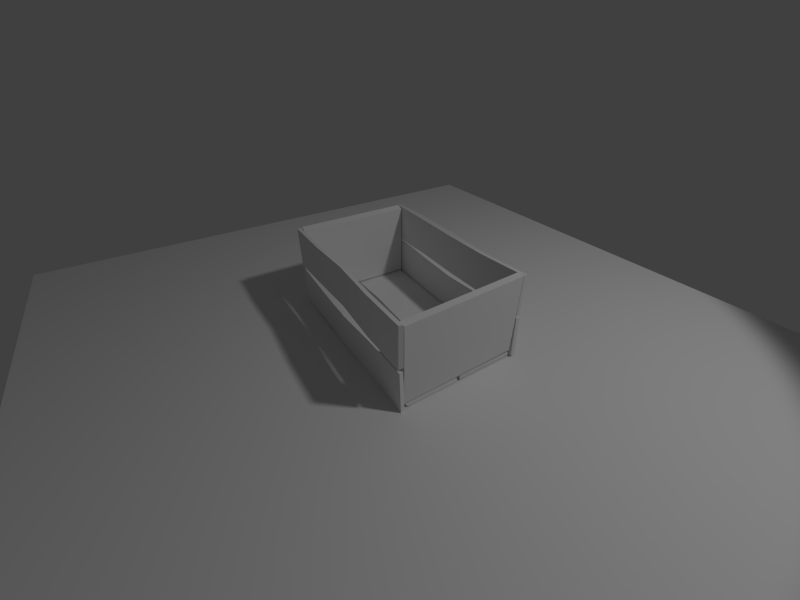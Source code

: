 # Source: box.blend  (saved by Blender 2.57.1; exported with 4.5.12 LTS)
import bpy
from mathutils import Matrix  # noqa: F401  (used for matrix-valued properties, if any)

bpy.ops.wm.read_factory_settings(use_empty=True)
scene = bpy.context.scene
scene.name = 'Scene'

# ---- collections
col_collection_1 = bpy.data.collections.new('Collection 1'); scene.collection.children.link(col_collection_1)

# ---- materials (node trees are filled in below, after node groups)
mat_material = bpy.data.materials.new('Material')
mat_material.alpha_threshold = 0.0
mat_material.use_transparent_shadow = False
mat_material.roughness = 0.5
mat_material.line_color = (0.0, 0.0, 0.0, 1.0)
mat_cx_madeira = bpy.data.materials.new('cx_Madeira')
mat_cx_madeira.alpha_threshold = 0.0
mat_cx_madeira.use_transparent_shadow = False
mat_cx_madeira.roughness = 0.5
mat_cx_madeira.specular_intensity = 0.0
mat_cx_madeira.line_color = (0.0, 0.0, 0.0, 1.0)

# ---- node groups
ng_auto_smooth = bpy.data.node_groups.new('Auto Smooth', 'GeometryNodeTree')
_s = ng_auto_smooth.interface.new_socket(name='Geometry', in_out='OUTPUT', socket_type='NodeSocketGeometry')
_s = ng_auto_smooth.interface.new_socket(name='Geometry', in_out='INPUT', socket_type='NodeSocketGeometry')
_s = ng_auto_smooth.interface.new_socket(name='Angle', in_out='INPUT', socket_type='NodeSocketFloat')
_s.subtype = 'ANGLE'
_s.min_value = 0.0
_s.max_value = 3.142
ng_auto_smooth.is_modifier = True
_N = ng_auto_smooth.nodes; _L = ng_auto_smooth.links
n0 = _N.new('NodeGroupOutput'); n0.name = 'Group Output'; n0.location = (480, -100)
n1 = _N.new('NodeGroupInput'); n1.name = 'Group Input'; n1.location = (-420, -300)
n2 = _N.new('NodeGroupInput'); n2.name = 'Group Input.001'; n2.location = (-60, -100)
n3 = _N.new('GeometryNodeSetShadeSmooth'); n3.name = 'Set Shade Smooth'; n3.location = (120, -100)
n3.domain = 'EDGE'
n4 = _N.new('GeometryNodeSetShadeSmooth'); n4.name = 'Set Shade Smooth.001'; n4.location = (300, -100)
n5 = _N.new('GeometryNodeInputMeshEdgeAngle'); n5.name = 'Edge Angle'; n5.location = (-420, -220)
n6 = _N.new('GeometryNodeInputEdgeSmooth'); n6.name = 'Is Edge Smooth'; n6.location = (-60, -160)
n7 = _N.new('GeometryNodeInputShadeSmooth'); n7.name = 'Is Face Smooth'; n7.location = (-240, -340)
n8 = _N.new('FunctionNodeBooleanMath'); n8.name = 'Boolean Math'; n8.location = (-60, -220)
n9 = _N.new('FunctionNodeCompare'); n9.name = 'Compare'; n9.location = (-240, -180)
n9.operation = 'LESS_EQUAL'
_L.new(n5.outputs[0], n9.inputs[0])
_L.new(n4.outputs[0], n0.inputs[0])
_L.new(n1.outputs[1], n9.inputs[1])
_L.new(n9.outputs[0], n8.inputs[0])
_L.new(n7.outputs[0], n8.inputs[1])
_L.new(n2.outputs[0], n3.inputs[0])
_L.new(n6.outputs[0], n3.inputs[1])
_L.new(n3.outputs[0], n4.inputs[0])
_L.new(n8.outputs[0], n3.inputs[2])
n0.is_active_output = True

# ---- material node trees

# ---- world
world_world = bpy.data.worlds.new('World'); scene.world = world_world
world_world.color = (0.05088, 0.05088, 0.05088)
world_world.use_sun_shadow = False
world_world.sun_shadow_jitter_overblur = 0.0
world_world.cycles.sampling_method = 'MANUAL'
world_world.cycles.sample_map_resolution = 256
world_world.light_settings.distance = 0.5

# ---- cameras
cam_camera = bpy.data.cameras.new('Camera')
cam_camera.clip_end = 100.0
cam_camera.lens = 17.74
cam_camera.ortho_scale = 7.314
cam_camera.dof.focus_distance = 0.0
cam_camera.dof.aperture_fstop = 128.0

# ---- lights
light_lamp = bpy.data.lights.new('Lamp', 'SPOT')
light_lamp.transmission_factor = 0.0
light_lamp.cutoff_distance = 30.0
light_lamp.energy = 300.0
light_lamp.shadow_buffer_clip_start = 1.001
light_lamp.shadow_soft_size = 0.2
light_lamp.shadow_maximum_resolution = 0.006
light_lamp.use_absolute_resolution = True
light_lamp.spot_size = 1.309
light_lamp.cycles.use_multiple_importance_sampling = False

# ---- meshes
me_plane = bpy.data.meshes.new('Plane')
me_plane.from_pydata([(1.0, 1.0, 0.0), (1.0, -1.0, 0.0), (-1.0, -1.0, 0.0), (-1.0, 1.0, 0.0)], [], [(0, 3, 2, 1)])
me_plane.materials.append(mat_material)
me_plane.use_remesh_preserve_volume = False
me_plane.use_remesh_preserve_attributes = False
me_plane.use_mirror_vertex_groups = False
me_plane.update()
me_caixa = bpy.data.meshes.new('caixa')
me_caixa.from_pydata([(1.105, 0.6836, 0.4926), (-1.05, 0.6836, 0.4926), (-1.074, 0.6836, 0.0229), (1.131, 0.6836, 0.0229), (1.105, 0.7303, 0.4926), (-1.062, 0.7303, 0.4926), (-1.086, 0.7303, 0.0229), (1.131, 0.7303, 0.0229), (0.5764, 0.6836, 0.4679), (0.02819, 0.6779, 0.4472), (-0.5273, 0.6895, 0.4715), (-0.5474, 0.6787, 0.04267), (0.02819, 0.6779, 0.05654), (0.5764, 0.6836, 0.0351), (0.5764, 0.7303, 0.4533), (0.02819, 0.7409, 0.4449), (-0.5168, 0.7352, 0.4826), (-0.5369, 0.7245, 0.02024), (0.02819, 0.7409, 0.03523), (0.5764, 0.7303, 0.0351), (-1.069, 0.7155, 0.9857), (1.103, 0.7155, 0.9857), (1.103, 0.7155, 0.519), (-1.069, 0.7155, 0.519), (-1.069, 0.6769, 0.9857), (1.103, 0.6769, 0.9857), (1.103, 0.6769, 0.519), (-1.069, 0.6769, 0.519), (-0.5589, 0.7157, 1.001), (0.01665, 0.7155, 0.9857), (0.5305, 0.7013, 0.9712), (0.5401, 0.7297, 0.5215), (0.01665, 0.7155, 0.535), (-0.5234, 0.7154, 0.5347), (-0.5589, 0.677, 0.9752), (0.01665, 0.6769, 0.9602), (0.5298, 0.6628, 0.9684), (0.5394, 0.6911, 0.5028), (0.01665, 0.6769, 0.519), (-0.5234, 0.6768, 0.5348), (-1.051, -0.6665, 0.9846), (1.121, -0.6665, 0.9846), (1.121, -0.6665, 0.5393), (-1.051, -0.6665, 0.5107), (-1.051, -0.7077, 0.9846), (1.108, -0.7077, 0.9846), (1.108, -0.7077, 0.5107), (-1.051, -0.7077, 0.5107), (-0.5078, -0.6665, 0.9774), (0.03959, -0.6426, 0.977), (0.5782, -0.6665, 0.9846), (0.5782, -0.6665, 0.5393), (0.0313, -0.6503, 0.5104), (-0.5078, -0.6665, 0.5107), (-0.5078, -0.7077, 0.9846), (0.03912, -0.6838, 0.9849), (0.5782, -0.7077, 0.9846), (0.5782, -0.7077, 0.5107), (0.03084, -0.6915, 0.5319), (-0.5078, -0.7077, 0.5315), (-0.9827, 0.6692, 0.06864), (-0.9827, -0.6486, 0.08836), (-1.061, -0.6486, 0.08836), (-1.061, 0.6692, 0.06864), (-0.9827, 0.6692, 0.9627), (-0.9827, -0.6486, 0.9627), (-1.061, -0.6486, 0.9881), (-1.061, 0.6692, 0.9881), (1.104, 0.6692, 0.08799), (1.104, -0.6452, 0.06864), (1.025, -0.6486, 0.06864), (1.025, 0.6692, 0.08799), (1.104, 0.6692, 0.9881), (1.104, -0.6452, 0.9484), (1.025, -0.6486, 0.9484), (1.025, 0.6692, 0.9881), (-1.061, -0.6494, 0.4687), (1.094, -0.6494, 0.4687), (1.118, -0.6494, -0.0009924), (-1.086, -0.6494, -0.0009921), (-1.061, -0.696, 0.4687), (1.106, -0.696, 0.4687), (1.131, -0.696, -0.0009924), (-1.086, -0.696, -0.0009922), (-0.5321, -0.6494, 0.444), (0.01609, -0.6436, 0.4233), (0.5715, -0.6552, 0.4476), (0.5917, -0.6444, 0.01877), (0.01609, -0.6436, 0.03265), (-0.5321, -0.6494, 0.01121), (-0.5321, -0.696, 0.4294), (0.01609, -0.7066, 0.421), (0.561, -0.701, 0.4587), (0.5812, -0.6902, -0.003649), (0.01609, -0.7066, 0.01134), (-0.5321, -0.696, 0.01121), (-1.068, -0.02177, 0.009633), (1.104, -0.02177, 0.009633), (1.104, -0.6028, 0.009633), (-1.068, -0.6401, 0.009633), (-1.068, -0.02177, 0.05791), (1.091, -0.02177, 0.05791), (1.091, -0.6402, 0.05791), (-1.068, -0.6402, 0.05791), (-0.525, -0.03112, 0.009633), (0.02239, -0.03166, -0.01838), (0.561, -0.02177, 0.009633), (0.561, -0.6028, 0.009633), (0.0141, -0.6405, -0.009321), (-0.525, -0.6401, 0.009633), (-0.525, -0.02177, 0.05791), (0.02192, -0.02137, 0.02989), (0.561, -0.02177, 0.05791), (0.561, -0.6402, 0.05791), (0.01363, -0.6124, 0.03895), (-0.525, -0.6129, 0.05791), (-1.068, 0.6578, 0.009633), (1.104, 0.6578, 0.009633), (1.104, 0.01066, 0.009633), (-1.068, 0.01066, 0.009633), (-1.068, 0.6578, 0.05791), (1.104, 0.6578, 0.05791), (1.104, 0.01066, 0.05791), (-1.068, 0.01066, 0.05791), (-0.5576, 0.6785, 0.009459), (0.01801, 0.6578, 0.009633), (0.5319, 0.6377, 0.02741), (0.5415, 0.01414, -0.00803), (0.01801, 0.0328, 0.009633), (-0.5221, 0.0325, 0.009807), (-0.5575, 0.6433, 0.05774), (0.01801, 0.6225, 0.05791), (0.5311, 0.6339, 0.07557), (0.5407, -0.0118, 0.04014), (0.01801, 0.01066, 0.05791), (-0.522, 0.03254, 0.05808)], [], [(1, 5, 6, 2), (4, 0, 3, 7), (0, 8, 13, 3), (8, 9, 12, 13), (9, 10, 11, 12), (10, 1, 2, 11), (7, 19, 14, 4), (19, 18, 15, 14), (18, 17, 16, 15), (17, 6, 5, 16), (8, 0, 4, 14), (14, 15, 9, 8), (15, 16, 10, 9), (16, 5, 1, 10), (6, 17, 11, 2), (17, 18, 12, 11), (18, 19, 13, 12), (19, 7, 3, 13), (21, 25, 26, 22), (24, 20, 23, 27), (20, 28, 33, 23), (28, 29, 32, 33), (29, 30, 31, 32), (30, 21, 22, 31), (27, 39, 34, 24), (39, 38, 35, 34), (38, 37, 36, 35), (37, 26, 25, 36), (28, 20, 24, 34), (34, 35, 29, 28), (35, 36, 30, 29), (36, 25, 21, 30), (26, 37, 31, 22), (37, 38, 32, 31), (38, 39, 33, 32), (39, 27, 23, 33), (41, 45, 46, 42), (44, 40, 43, 47), (40, 48, 53, 43), (48, 49, 52, 53), (49, 50, 51, 52), (50, 41, 42, 51), (47, 59, 54, 44), (59, 58, 55, 54), (58, 57, 56, 55), (57, 46, 45, 56), (48, 40, 44, 54), (54, 55, 49, 48), (55, 56, 50, 49), (56, 45, 41, 50), (46, 57, 51, 42), (57, 58, 52, 51), (58, 59, 53, 52), (59, 47, 43, 53), (60, 61, 62, 63), (64, 67, 66, 65), (60, 64, 65, 61), (61, 65, 66, 62), (62, 66, 67, 63), (64, 60, 63, 67), (68, 69, 70, 71), (72, 75, 74, 73), (68, 72, 73, 69), (69, 73, 74, 70), (70, 74, 75, 71), (72, 68, 71, 75), (77, 81, 82, 78), (80, 76, 79, 83), (76, 84, 89, 79), (84, 85, 88, 89), (85, 86, 87, 88), (86, 77, 78, 87), (83, 95, 90, 80), (95, 94, 91, 90), (94, 93, 92, 91), (93, 82, 81, 92), (84, 76, 80, 90), (90, 91, 85, 84), (91, 92, 86, 85), (92, 81, 77, 86), (82, 93, 87, 78), (93, 94, 88, 87), (94, 95, 89, 88), (95, 83, 79, 89), (97, 101, 102, 98), (100, 96, 99, 103), (96, 104, 109, 99), (104, 105, 108, 109), (105, 106, 107, 108), (106, 97, 98, 107), (103, 115, 110, 100), (115, 114, 111, 110), (114, 113, 112, 111), (113, 102, 101, 112), (104, 96, 100, 110), (110, 111, 105, 104), (111, 112, 106, 105), (112, 101, 97, 106), (102, 113, 107, 98), (113, 114, 108, 107), (114, 115, 109, 108), (115, 103, 99, 109), (117, 121, 122, 118), (120, 116, 119, 123), (116, 124, 129, 119), (124, 125, 128, 129), (125, 126, 127, 128), (126, 117, 118, 127), (123, 135, 130, 120), (135, 134, 131, 130), (134, 133, 132, 131), (133, 122, 121, 132), (124, 116, 120, 130), (130, 131, 125, 124), (131, 132, 126, 125), (132, 121, 117, 126), (122, 133, 127, 118), (133, 134, 128, 127), (134, 135, 129, 128), (135, 123, 119, 129)])
me_caixa.polygons.foreach_set('use_smooth', [1, 1, 1, 1, 1, 1, 1, 1, 1, 1, 1, 1, 1, 1, 1, 1, 1, 1, 1, 1, 1, 1, 1, 1, 1, 1, 1, 1, 1, 1, 1, 1, 1, 1, 1, 1, 1, 1, 1, 1, 1, 1, 1, 1, 1, 1, 1, 1, 1, 1, 1, 1, 1, 1, 0, 0, 0, 0, 0, 0, 0, 0, 0, 0, 0, 0, 1, 1, 1, 1, 1, 1, 1, 1, 1, 1, 1, 1, 1, 1, 1, 1, 1, 1, 1, 1, 1, 1, 1, 1, 1, 1, 1, 1, 1, 1, 1, 1, 1, 1, 1, 1, 1, 1, 1, 1, 1, 1, 1, 1, 1, 1, 1, 1, 1, 1, 1, 1, 1, 1])
_uv = me_caixa.uv_layers.new(name='UVTex')
_uv.uv.foreach_set('vector', [0.5912, 0.9616, 0.5805, 0.9616, 0.5781, 0.8803, 0.5887, 0.8803, 0.9783, 0.9626, 0.9675, 0.9621, 0.9697, 0.8803, 0.9804, 0.8808, 0.9675, 0.9621, 0.8749, 0.9548, 0.8733, 0.8851, 0.9697, 0.8803, 0.8749, 0.9548, 0.7789, 0.951, 0.7791, 0.8904, 0.8733, 0.8851, 0.7789, 0.951, 0.6817, 0.9547, 0.6797, 0.8857, 0.7791, 0.8904, 0.6817, 0.9547, 0.5912, 0.9616, 0.5887, 0.8803, 0.6797, 0.8857, 0.53, 0.5611, 0.5232, 0.6568, 0.455, 0.6573, 0.4484, 0.5654, 0.5232, 0.6568, 0.5191, 0.7537, 0.4559, 0.753, 0.455, 0.6573, 0.5191, 0.7537, 0.5234, 0.8512, 0.4489, 0.8473, 0.4559, 0.753, 0.5234, 0.8512, 0.5294, 0.9484, 0.4467, 0.9436, 0.4489, 0.8473, 0.8749, 0.9548, 0.9675, 0.9621, 0.967, 0.9741, 0.8743, 0.9725, 0.8743, 0.9725, 0.7789, 0.971, 0.7789, 0.951, 0.8749, 0.9548, 0.7789, 0.971, 0.6842, 0.9719, 0.6817, 0.9547, 0.7789, 0.951, 0.6842, 0.9719, 0.5881, 0.9739, 0.5912, 0.9616, 0.6817, 0.9547, 0.5294, 0.9484, 0.5234, 0.8512, 0.5426, 0.8526, 0.5417, 0.9449, 0.5234, 0.8512, 0.5191, 0.7537, 0.5394, 0.7535, 0.5426, 0.8526, 0.5191, 0.7537, 0.5232, 0.6568, 0.5406, 0.6575, 0.5394, 0.7535, 0.5232, 0.6568, 0.53, 0.5611, 0.5426, 0.5611, 0.5406, 0.6575, 0.9583, 0.6322, 0.9686, 0.6326, 0.9674, 0.7112, 0.9571, 0.7108, 0.5738, 0.6363, 0.5846, 0.6366, 0.5846, 0.7183, 0.5738, 0.718, 0.5846, 0.6366, 0.6728, 0.6414, 0.6804, 0.7147, 0.5846, 0.7183, 0.6728, 0.6414, 0.7676, 0.6391, 0.771, 0.7104, 0.6804, 0.7147, 0.7676, 0.6391, 0.8602, 0.6342, 0.8623, 0.7098, 0.771, 0.7104, 0.8602, 0.6342, 0.9583, 0.6322, 0.9571, 0.7108, 0.8623, 0.7098, 0.5928, 0.2642, 0.6868, 0.2703, 0.6809, 0.3432, 0.5927, 0.3449, 0.6868, 0.2703, 0.781, 0.2706, 0.7805, 0.3422, 0.6809, 0.3432, 0.781, 0.2706, 0.8726, 0.2676, 0.8702, 0.3436, 0.7805, 0.3422, 0.8726, 0.2676, 0.968, 0.2669, 0.968, 0.3466, 0.8702, 0.3436, 0.6728, 0.6414, 0.5846, 0.6366, 0.5841, 0.6249, 0.6731, 0.6241, 0.6731, 0.6241, 0.767, 0.6218, 0.7676, 0.6391, 0.6728, 0.6414, 0.767, 0.6218, 0.8599, 0.6181, 0.8602, 0.6342, 0.7676, 0.6391, 0.8599, 0.6181, 0.9578, 0.6198, 0.9583, 0.6322, 0.8602, 0.6342, 0.968, 0.2669, 0.8726, 0.2676, 0.8728, 0.2507, 0.9678, 0.2546, 0.8726, 0.2676, 0.781, 0.2706, 0.7808, 0.2543, 0.8728, 0.2507, 0.781, 0.2706, 0.6868, 0.2703, 0.6872, 0.2542, 0.7808, 0.2543, 0.6868, 0.2703, 0.5928, 0.2642, 0.5927, 0.2518, 0.6872, 0.2542, 0.9627, 0.5246, 0.9727, 0.5249, 0.9722, 0.6081, 0.9621, 0.6013, 0.5778, 0.5246, 0.5884, 0.5244, 0.5884, 0.6051, 0.5778, 0.6053, 0.5884, 0.5244, 0.6809, 0.5294, 0.681, 0.6054, 0.5884, 0.6051, 0.6809, 0.5294, 0.7749, 0.5324, 0.7733, 0.607, 0.681, 0.6054, 0.7749, 0.5324, 0.8676, 0.5281, 0.8682, 0.6012, 0.7733, 0.607, 0.8676, 0.5281, 0.9627, 0.5246, 0.9621, 0.6013, 0.8682, 0.6012, 0.02865, 0.8895, 0.1215, 0.8974, 0.1234, 0.9702, 0.02961, 0.9715, 0.1215, 0.8974, 0.2178, 0.894, 0.2187, 0.9691, 0.1234, 0.9702, 0.2178, 0.894, 0.314, 0.8962, 0.3124, 0.9714, 0.2187, 0.9691, 0.314, 0.8962, 0.4053, 0.8898, 0.4046, 0.9723, 0.3124, 0.9714, 0.6809, 0.5294, 0.5884, 0.5244, 0.5881, 0.5121, 0.6814, 0.5128, 0.6814, 0.5128, 0.7748, 0.5159, 0.7749, 0.5324, 0.6809, 0.5294, 0.7748, 0.5159, 0.8673, 0.5112, 0.8676, 0.5281, 0.7749, 0.5324, 0.8673, 0.5112, 0.9588, 0.5128, 0.9627, 0.5246, 0.8676, 0.5281, 0.4053, 0.8898, 0.314, 0.8962, 0.3137, 0.878, 0.4087, 0.8777, 0.314, 0.8962, 0.2178, 0.894, 0.2176, 0.8757, 0.3137, 0.878, 0.2178, 0.894, 0.1215, 0.8974, 0.1219, 0.88, 0.2176, 0.8757, 0.1215, 0.8974, 0.02865, 0.8895, 0.02865, 0.8773, 0.1219, 0.88, 0.7281, 0.1941, 0.5039, 0.1938, 0.506, 0.1647, 0.7302, 0.1649, 0.4782, 0.1633, 0.4797, 0.1921, 0.2592, 0.1921, 0.2578, 0.1633, 0.4783, 0.01371, 0.4782, 0.1633, 0.2578, 0.1633, 0.2578, 0.01698, 0.2578, 0.01698, 0.2578, 0.1633, 0.2384, 0.1695, 0.2386, 0.01765, 0.506, 0.1647, 0.5039, 0.0116, 0.7281, 0.008509, 0.7302, 0.1649, 0.4782, 0.1633, 0.4783, 0.01371, 0.4978, 0.01456, 0.4978, 0.1682, 0.2319, 0.1933, 0.007783, 0.1898, 0.006956, 0.1606, 0.2308, 0.164, 0.9733, 0.1671, 0.9709, 0.1957, 0.7511, 0.1923, 0.7536, 0.1637, 0.9711, 0.01671, 0.9733, 0.1671, 0.7536, 0.1637, 0.7514, 0.01671, 0.7514, 0.01671, 0.7536, 0.1637, 0.7344, 0.1647, 0.7322, 0.01766, 0.006956, 0.1606, 0.01146, 0.01115, 0.2355, 0.01115, 0.2308, 0.164, 0.9733, 0.1671, 0.9711, 0.01671, 0.9908, 0.01728, 0.993, 0.1677, 0.9583, 0.3915, 0.9689, 0.3915, 0.9714, 0.4728, 0.9608, 0.4728, 0.5712, 0.3905, 0.582, 0.391, 0.5798, 0.4728, 0.5691, 0.4723, 0.582, 0.391, 0.6746, 0.3983, 0.6762, 0.468, 0.5798, 0.4728, 0.6746, 0.3983, 0.7705, 0.402, 0.7703, 0.4627, 0.6762, 0.468, 0.7705, 0.402, 0.8678, 0.3984, 0.8698, 0.4674, 0.7703, 0.4627, 0.8678, 0.3984, 0.9583, 0.3915, 0.9608, 0.4728, 0.8698, 0.4674, 0.5836, 0.7648, 0.6792, 0.7716, 0.6798, 0.8398, 0.5879, 0.8464, 0.6792, 0.7716, 0.7762, 0.7757, 0.7755, 0.8389, 0.6798, 0.8398, 0.7762, 0.7757, 0.8737, 0.7714, 0.8698, 0.8459, 0.7755, 0.8389, 0.8737, 0.7714, 0.9708, 0.7654, 0.9661, 0.8481, 0.8698, 0.8459, 0.6746, 0.3983, 0.582, 0.391, 0.5824, 0.379, 0.6752, 0.3806, 0.6752, 0.3806, 0.7706, 0.3821, 0.7705, 0.402, 0.6746, 0.3983, 0.7706, 0.3821, 0.8653, 0.3812, 0.8678, 0.3984, 0.7705, 0.402, 0.8653, 0.3812, 0.9614, 0.3792, 0.9583, 0.3915, 0.8678, 0.3984, 0.9708, 0.7654, 0.8737, 0.7714, 0.8751, 0.7522, 0.9674, 0.7531, 0.8737, 0.7714, 0.7762, 0.7757, 0.7759, 0.7554, 0.8751, 0.7522, 0.7762, 0.7757, 0.6792, 0.7716, 0.68, 0.7542, 0.7759, 0.7554, 0.6792, 0.7716, 0.5836, 0.7648, 0.5835, 0.7522, 0.68, 0.7542, 0.411, 0.2762, 0.4242, 0.2766, 0.4234, 0.3871, 0.4102, 0.377, 0.02053, 0.2754, 0.03445, 0.2751, 0.03445, 0.3814, 0.02053, 0.3817, 0.03445, 0.2751, 0.1273, 0.2837, 0.1276, 0.3817, 0.03445, 0.3814, 0.1273, 0.2837, 0.2225, 0.2872, 0.2203, 0.3833, 0.1276, 0.3817, 0.2225, 0.2872, 0.3159, 0.2827, 0.316, 0.3767, 0.2203, 0.3833, 0.3159, 0.2827, 0.411, 0.2762, 0.4102, 0.377, 0.316, 0.3767, 0.02285, 0.7194, 0.1168, 0.7304, 0.1209, 0.8248, 0.02594, 0.8276, 0.1168, 0.7304, 0.215, 0.726, 0.2167, 0.8228, 0.1209, 0.8248, 0.215, 0.726, 0.3127, 0.7264, 0.3111, 0.8238, 0.2167, 0.8228, 0.3127, 0.7264, 0.4048, 0.7152, 0.4044, 0.8241, 0.3111, 0.8238, 0.1273, 0.2837, 0.03445, 0.2751, 0.03429, 0.2627, 0.1283, 0.2636, 0.1283, 0.2636, 0.2224, 0.2673, 0.2225, 0.2872, 0.1273, 0.2837, 0.2224, 0.2673, 0.3156, 0.2625, 0.3159, 0.2827, 0.2225, 0.2872, 0.3156, 0.2625, 0.4078, 0.2642, 0.411, 0.2762, 0.3159, 0.2827, 0.4048, 0.7152, 0.3127, 0.7264, 0.3117, 0.7041, 0.4074, 0.703, 0.3127, 0.7264, 0.215, 0.726, 0.2143, 0.7035, 0.3117, 0.7041, 0.215, 0.726, 0.1168, 0.7304, 0.1174, 0.7091, 0.2143, 0.7035, 0.1168, 0.7304, 0.02285, 0.7194, 0.02285, 0.707, 0.1174, 0.7091, 0.4089, 0.41, 0.4234, 0.4108, 0.42, 0.5216, 0.4055, 0.5207, 0.01599, 0.4095, 0.03085, 0.409, 0.03085, 0.5225, 0.01599, 0.5229, 0.03085, 0.409, 0.12, 0.4182, 0.1266, 0.5187, 0.03085, 0.5225, 0.12, 0.4182, 0.2159, 0.4189, 0.2188, 0.5162, 0.1266, 0.5187, 0.2159, 0.4189, 0.3097, 0.4152, 0.31, 0.5182, 0.2188, 0.5162, 0.3097, 0.4152, 0.4089, 0.41, 0.4055, 0.5207, 0.31, 0.5182, 0.02065, 0.5653, 0.1161, 0.5763, 0.1105, 0.6767, 0.02065, 0.6792, 0.1161, 0.5763, 0.2126, 0.5765, 0.2112, 0.6745, 0.1105, 0.6767, 0.2126, 0.5765, 0.3051, 0.5735, 0.302, 0.6773, 0.2112, 0.6745, 0.3051, 0.5735, 0.4018, 0.5693, 0.4015, 0.6817, 0.302, 0.6773, 0.12, 0.4182, 0.03085, 0.409, 0.03049, 0.3972, 0.1208, 0.3963, 0.1208, 0.3963, 0.2156, 0.3964, 0.2159, 0.4189, 0.12, 0.4182, 0.2156, 0.3964, 0.3096, 0.3947, 0.3097, 0.4152, 0.2159, 0.4189, 0.3096, 0.3947, 0.4085, 0.3975, 0.4089, 0.41, 0.3097, 0.4152, 0.4018, 0.5693, 0.3051, 0.5735, 0.3055, 0.552, 0.4017, 0.5567, 0.3051, 0.5735, 0.2126, 0.5765, 0.2123, 0.5554, 0.3055, 0.552, 0.2126, 0.5765, 0.1161, 0.5763, 0.1169, 0.5557, 0.2123, 0.5554, 0.1161, 0.5763, 0.02065, 0.5653, 0.02075, 0.5527, 0.1169, 0.5557])
me_caixa.materials.append(mat_cx_madeira)
me_caixa.use_remesh_preserve_volume = False
me_caixa.use_remesh_preserve_attributes = False
me_caixa.use_mirror_vertex_groups = False
me_caixa.update()

# ---- objects
ob_plane = bpy.data.objects.new('Plane', me_plane)
ob_lamp = bpy.data.objects.new('Lamp', light_lamp)
ob_camera = bpy.data.objects.new('Camera', cam_camera)
ob_caixa = bpy.data.objects.new('Caixa', me_caixa)

# ---- transforms, parenting, visibility, modifiers, constraints
ob_plane.location = (0.0, 0.0, 0.0)
ob_plane.scale = (3.753, 3.753, 3.753)
ob_plane.lineart.crease_threshold = 0.0
ob_lamp.location = (3.666, 2.353, 5.826)
ob_lamp.rotation_euler = (0.672, 0.2002, 1.803)
ob_lamp.lock_rotations_4d = False
ob_lamp.empty_display_type = 'ARROWS'
ob_lamp.color = (0.0, 0.0, 0.0, 0.0)
ob_lamp.lineart.crease_threshold = 0.0
ob_camera.location = (3.128, -1.986, 2.837)
ob_camera.rotation_euler = (0.9773, -1.657e-06, 1.001)
ob_camera.scale = (1.0, 1.0, 1.0)
ob_camera.lock_rotations_4d = False
ob_camera.empty_display_type = 'ARROWS'
ob_camera.color = (0.0, 0.0, 0.0, 0.0)
ob_camera.display_type = 'WIRE'
ob_camera.lineart.crease_threshold = 0.0
ob_caixa.location = (0.0, 0.0, 0.0)
ob_caixa.lock_rotations_4d = False
ob_caixa.empty_display_type = 'ARROWS'
ob_caixa.lineart.crease_threshold = 0.0
_m = ob_caixa.modifiers.new('Auto Smooth', 'NODES')
_m.node_group = ng_auto_smooth
_gi = [s.identifier for s in ng_auto_smooth.interface.items_tree if s.item_type == 'SOCKET' and s.in_out == 'INPUT']
_m[_gi[1]] = 0.5236  # Angle

# ---- collection membership
col_collection_1.objects.link(ob_plane)
col_collection_1.objects.link(ob_lamp)
col_collection_1.objects.link(ob_camera)
col_collection_1.objects.link(ob_caixa)

# ---- scene / render settings (as saved in the file)
scene.camera = ob_camera
scene.frame_start = 1; scene.frame_end = 250; scene.frame_set(1)
scene.render.engine = 'BLENDER_EEVEE_NEXT'
scene.render.image_settings.color_mode = 'RGB'
scene.render.image_settings.compression = 90
scene.render.resolution_x = 720
scene.render.resolution_y = 540
scene.render.dither_intensity = 0.0
scene.render.bake_margin = 2
scene.render.bake_bias = 0.0
scene.cycles.use_denoising = False
scene.cycles.samples = 10
scene.cycles.sampling_pattern = 'TABULATED_SOBOL'
scene.cycles.light_sampling_threshold = 0.0
scene.cycles.use_adaptive_sampling = False
scene.cycles.use_light_tree = False
scene.cycles.blur_glossy = 0.0
scene.cycles.volume_bounces = 1
scene.cycles.pixel_filter_type = 'GAUSSIAN'
scene.cycles.sample_clamp_indirect = 0.0
scene.view_settings.view_transform = 'Standard'
bpy.context.view_layer.update()
